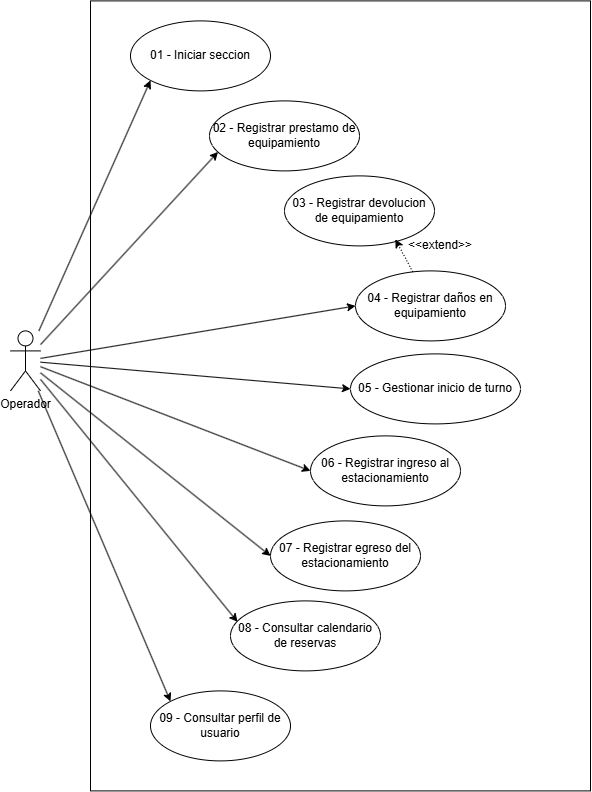

The diagram above was exported from draw.io. Its source (the exported page's mxGraphModel, read from the mxfile embedded in the PNG):
<mxGraphModel dx="1214" dy="677" grid="1" gridSize="10" guides="1" tooltips="1" connect="1" arrows="1" fold="1" page="1" pageScale="1" pageWidth="827" pageHeight="1169" math="0" shadow="0">
  <root>
    <mxCell id="0" />
    <mxCell id="1" parent="0" />
    <mxCell id="4iq3HAW1yxhCSMEnY8-8-1" parent="1" style="whiteSpace=wrap;html=1;aspect=fixed;rotation=0;" value="" vertex="1">
      <mxGeometry height="790" width="500" x="220" y="50" as="geometry" />
    </mxCell>
    <mxCell id="Av_NrWJA8_LH7Zcda1HY-2" edge="1" parent="1" source="0VvAfV2bOeb_tz9LZ3Kw-1" style="rounded=0;orthogonalLoop=1;jettySize=auto;html=1;entryX=0;entryY=1;entryDx=0;entryDy=0;" target="Av_NrWJA8_LH7Zcda1HY-1">
      <mxGeometry relative="1" as="geometry" />
    </mxCell>
    <mxCell id="X7tSzeChTizuPvbudIX_-2" edge="1" parent="1" source="0VvAfV2bOeb_tz9LZ3Kw-1" style="rounded=0;orthogonalLoop=1;jettySize=auto;html=1;entryX=0.057;entryY=0.729;entryDx=0;entryDy=0;entryPerimeter=0;" target="X7tSzeChTizuPvbudIX_-1">
      <mxGeometry relative="1" as="geometry" />
    </mxCell>
    <mxCell id="GI3N8nBTfu1RunQYA29q-3" edge="1" parent="1" source="0VvAfV2bOeb_tz9LZ3Kw-1" style="rounded=0;orthogonalLoop=1;jettySize=auto;html=1;entryX=0;entryY=0.5;entryDx=0;entryDy=0;" target="GI3N8nBTfu1RunQYA29q-1">
      <mxGeometry relative="1" as="geometry" />
    </mxCell>
    <mxCell id="K2Cu-b8anFDEuBk8yxAe-2" edge="1" parent="1" source="0VvAfV2bOeb_tz9LZ3Kw-1" style="rounded=0;orthogonalLoop=1;jettySize=auto;html=1;entryX=0;entryY=0.5;entryDx=0;entryDy=0;" target="K2Cu-b8anFDEuBk8yxAe-1">
      <mxGeometry relative="1" as="geometry" />
    </mxCell>
    <mxCell id="maRNxmYcLVOe2yORakGc-2" edge="1" parent="1" source="0VvAfV2bOeb_tz9LZ3Kw-1" style="rounded=0;orthogonalLoop=1;jettySize=auto;html=1;entryX=0;entryY=0.5;entryDx=0;entryDy=0;" target="maRNxmYcLVOe2yORakGc-1">
      <mxGeometry relative="1" as="geometry" />
    </mxCell>
    <mxCell id="uaYHLsWVWuZa4UJB9emY-2" edge="1" parent="1" source="0VvAfV2bOeb_tz9LZ3Kw-1" style="rounded=0;orthogonalLoop=1;jettySize=auto;html=1;entryX=0.047;entryY=0.3;entryDx=0;entryDy=0;entryPerimeter=0;" target="uaYHLsWVWuZa4UJB9emY-1">
      <mxGeometry relative="1" as="geometry" />
    </mxCell>
    <mxCell id="AQzQNuZz_4nyzPCYk7Qn-2" edge="1" parent="1" source="0VvAfV2bOeb_tz9LZ3Kw-1" style="rounded=0;orthogonalLoop=1;jettySize=auto;html=1;entryX=0;entryY=0;entryDx=0;entryDy=0;" target="AQzQNuZz_4nyzPCYk7Qn-1">
      <mxGeometry relative="1" as="geometry" />
    </mxCell>
    <mxCell id="0VvAfV2bOeb_tz9LZ3Kw-1" parent="1" style="shape=umlActor;verticalLabelPosition=bottom;verticalAlign=top;html=1;" value="Operador" vertex="1">
      <mxGeometry height="60" width="30" x="140" y="380" as="geometry" />
    </mxCell>
    <mxCell id="Av_NrWJA8_LH7Zcda1HY-1" parent="1" style="ellipse;whiteSpace=wrap;html=1;" value="01 - Iniciar seccion" vertex="1">
      <mxGeometry height="70" width="140" x="260" y="70" as="geometry" />
    </mxCell>
    <mxCell id="X7tSzeChTizuPvbudIX_-1" parent="1" style="ellipse;whiteSpace=wrap;html=1;" value="02 - Registrar prestamo de equipamiento" vertex="1">
      <mxGeometry height="70" width="150" x="339" y="150" as="geometry" />
    </mxCell>
    <mxCell id="GI3N8nBTfu1RunQYA29q-1" parent="1" style="ellipse;whiteSpace=wrap;html=1;" value="04 - Registrar daños en equipamiento" vertex="1">
      <mxGeometry height="70" width="150" x="485" y="320" as="geometry" />
    </mxCell>
    <mxCell id="ylWsC6hKwzB_mMEvn2ak-1" parent="1" style="text;html=1;whiteSpace=wrap;strokeColor=none;fillColor=none;align=center;verticalAlign=middle;rounded=0;" value="&amp;lt;&amp;lt;extend&amp;gt;&amp;gt;" vertex="1">
      <mxGeometry height="30" width="60" x="540" y="280" as="geometry" />
    </mxCell>
    <mxCell id="IMB6ZorBkP1PK16fJjRH-1" parent="1" style="ellipse;whiteSpace=wrap;html=1;" value="05 - Gestionar inicio de turno" vertex="1">
      <mxGeometry height="70" width="170" x="480" y="403" as="geometry" />
    </mxCell>
    <mxCell id="IMB6ZorBkP1PK16fJjRH-2" edge="1" parent="1" source="0VvAfV2bOeb_tz9LZ3Kw-1" style="rounded=0;orthogonalLoop=1;jettySize=auto;html=1;entryX=0;entryY=0.5;entryDx=0;entryDy=0;" target="IMB6ZorBkP1PK16fJjRH-1">
      <mxGeometry relative="1" as="geometry" />
    </mxCell>
    <mxCell id="K2Cu-b8anFDEuBk8yxAe-1" parent="1" style="ellipse;whiteSpace=wrap;html=1;" value="06 - Registrar ingreso al estacionamiento" vertex="1">
      <mxGeometry height="70" width="150" x="440" y="485" as="geometry" />
    </mxCell>
    <mxCell id="maRNxmYcLVOe2yORakGc-1" parent="1" style="ellipse;whiteSpace=wrap;html=1;" value="07 - Registrar egreso del estacionamiento" vertex="1">
      <mxGeometry height="70" width="150" x="400" y="570" as="geometry" />
    </mxCell>
    <mxCell id="uaYHLsWVWuZa4UJB9emY-1" parent="1" style="ellipse;whiteSpace=wrap;html=1;" value="08 - Consultar calendario de reservas" vertex="1">
      <mxGeometry height="70" width="150" x="360" y="650" as="geometry" />
    </mxCell>
    <mxCell id="AQzQNuZz_4nyzPCYk7Qn-1" parent="1" style="ellipse;whiteSpace=wrap;html=1;" value="09 - Consultar perfil de usuario" vertex="1">
      <mxGeometry height="70" width="140" x="280" y="740" as="geometry" />
    </mxCell>
    <mxCell id="8Dp3cx2thYBQ1QAadAA8-1" parent="1" style="ellipse;whiteSpace=wrap;html=1;" value="03 - Registrar devolucion de equipamiento" vertex="1">
      <mxGeometry height="70" width="150" x="414" y="225" as="geometry" />
    </mxCell>
    <mxCell id="8Dp3cx2thYBQ1QAadAA8-2" edge="1" parent="1" source="GI3N8nBTfu1RunQYA29q-1" style="rounded=0;orthogonalLoop=1;jettySize=auto;html=1;entryX=0.739;entryY=0.906;entryDx=0;entryDy=0;entryPerimeter=0;dashed=1;dashPattern=1 2;" target="8Dp3cx2thYBQ1QAadAA8-1">
      <mxGeometry relative="1" as="geometry" />
    </mxCell>
  </root>
</mxGraphModel>